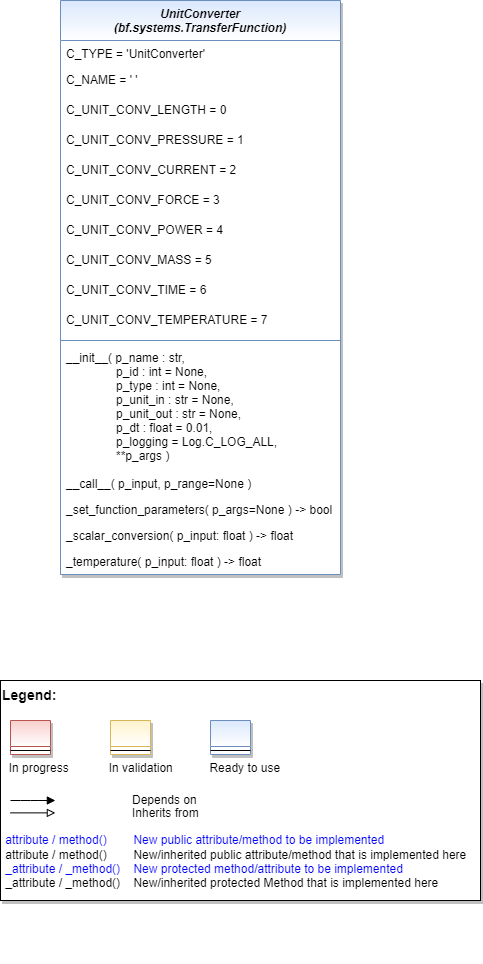

The diagram above was exported from draw.io. Its source (the exported page's mxGraphModel, read from the mxfile embedded in the PNG):
<mxGraphModel dx="1422" dy="954" grid="1" gridSize="10" guides="1" tooltips="1" connect="1" arrows="1" fold="1" page="1" pageScale="1" pageWidth="827" pageHeight="1169" math="0" shadow="0">
  <root>
    <mxCell id="WIyWlLk6GJQsqaUBKTNV-0" />
    <mxCell id="WIyWlLk6GJQsqaUBKTNV-1" parent="WIyWlLk6GJQsqaUBKTNV-0" />
    <mxCell id="zkfFHV4jXpPFQw0GAbJ--0" value="UnitConverter&#10;(bf.systems.TransferFunction)" style="swimlane;fontStyle=3;align=center;verticalAlign=top;childLayout=stackLayout;horizontal=1;startSize=40;horizontalStack=0;resizeParent=1;resizeLast=0;collapsible=1;marginBottom=0;rounded=0;shadow=1;strokeWidth=1;fillColor=#dae8fc;strokeColor=#6c8ebf;gradientColor=#FFFFFF;swimlaneFillColor=#FFFFFF;" parent="WIyWlLk6GJQsqaUBKTNV-1" vertex="1">
      <mxGeometry x="200" y="30" width="280" height="574" as="geometry">
        <mxRectangle x="230" y="140" width="160" height="26" as="alternateBounds" />
      </mxGeometry>
    </mxCell>
    <mxCell id="PB28Airpp9wmVwrRGDZ2-0" value="C_TYPE = 'UnitConverter'" style="text;align=left;verticalAlign=top;spacingLeft=4;spacingRight=4;overflow=hidden;rotatable=0;points=[[0,0.5],[1,0.5]];portConstraint=eastwest;" parent="zkfFHV4jXpPFQw0GAbJ--0" vertex="1">
      <mxGeometry y="40" width="280" height="26" as="geometry" />
    </mxCell>
    <mxCell id="PB28Airpp9wmVwrRGDZ2-1" value="C_NAME = ' '" style="text;align=left;verticalAlign=top;spacingLeft=4;spacingRight=4;overflow=hidden;rotatable=0;points=[[0,0.5],[1,0.5]];portConstraint=eastwest;fontColor=default;" parent="zkfFHV4jXpPFQw0GAbJ--0" vertex="1">
      <mxGeometry y="66" width="280" height="30" as="geometry" />
    </mxCell>
    <mxCell id="PB28Airpp9wmVwrRGDZ2-3" value="C_UNIT_CONV_LENGTH = 0" style="text;align=left;verticalAlign=top;spacingLeft=4;spacingRight=4;overflow=hidden;rotatable=0;points=[[0,0.5],[1,0.5]];portConstraint=eastwest;fontColor=default;" parent="zkfFHV4jXpPFQw0GAbJ--0" vertex="1">
      <mxGeometry y="96" width="280" height="30" as="geometry" />
    </mxCell>
    <mxCell id="PB28Airpp9wmVwrRGDZ2-10" value="C_UNIT_CONV_PRESSURE = 1 " style="text;align=left;verticalAlign=top;spacingLeft=4;spacingRight=4;overflow=hidden;rotatable=0;points=[[0,0.5],[1,0.5]];portConstraint=eastwest;fontColor=default;" parent="zkfFHV4jXpPFQw0GAbJ--0" vertex="1">
      <mxGeometry y="126" width="280" height="30" as="geometry" />
    </mxCell>
    <mxCell id="PB28Airpp9wmVwrRGDZ2-9" value="C_UNIT_CONV_CURRENT = 2" style="text;align=left;verticalAlign=top;spacingLeft=4;spacingRight=4;overflow=hidden;rotatable=0;points=[[0,0.5],[1,0.5]];portConstraint=eastwest;fontColor=default;" parent="zkfFHV4jXpPFQw0GAbJ--0" vertex="1">
      <mxGeometry y="156" width="280" height="30" as="geometry" />
    </mxCell>
    <mxCell id="PB28Airpp9wmVwrRGDZ2-8" value="C_UNIT_CONV_FORCE = 3" style="text;align=left;verticalAlign=top;spacingLeft=4;spacingRight=4;overflow=hidden;rotatable=0;points=[[0,0.5],[1,0.5]];portConstraint=eastwest;fontColor=default;" parent="zkfFHV4jXpPFQw0GAbJ--0" vertex="1">
      <mxGeometry y="186" width="280" height="30" as="geometry" />
    </mxCell>
    <mxCell id="PB28Airpp9wmVwrRGDZ2-4" value="C_UNIT_CONV_POWER = 4" style="text;align=left;verticalAlign=top;spacingLeft=4;spacingRight=4;overflow=hidden;rotatable=0;points=[[0,0.5],[1,0.5]];portConstraint=eastwest;fontColor=default;" parent="zkfFHV4jXpPFQw0GAbJ--0" vertex="1">
      <mxGeometry y="216" width="280" height="30" as="geometry" />
    </mxCell>
    <mxCell id="PB28Airpp9wmVwrRGDZ2-5" value="C_UNIT_CONV_MASS = 5" style="text;align=left;verticalAlign=top;spacingLeft=4;spacingRight=4;overflow=hidden;rotatable=0;points=[[0,0.5],[1,0.5]];portConstraint=eastwest;fontColor=default;" parent="zkfFHV4jXpPFQw0GAbJ--0" vertex="1">
      <mxGeometry y="246" width="280" height="30" as="geometry" />
    </mxCell>
    <mxCell id="PB28Airpp9wmVwrRGDZ2-6" value="C_UNIT_CONV_TIME = 6" style="text;align=left;verticalAlign=top;spacingLeft=4;spacingRight=4;overflow=hidden;rotatable=0;points=[[0,0.5],[1,0.5]];portConstraint=eastwest;fontColor=default;" parent="zkfFHV4jXpPFQw0GAbJ--0" vertex="1">
      <mxGeometry y="276" width="280" height="30" as="geometry" />
    </mxCell>
    <mxCell id="PB28Airpp9wmVwrRGDZ2-7" value="C_UNIT_CONV_TEMPERATURE = 7" style="text;align=left;verticalAlign=top;spacingLeft=4;spacingRight=4;overflow=hidden;rotatable=0;points=[[0,0.5],[1,0.5]];portConstraint=eastwest;fontColor=default;" parent="zkfFHV4jXpPFQw0GAbJ--0" vertex="1">
      <mxGeometry y="306" width="280" height="30" as="geometry" />
    </mxCell>
    <mxCell id="zkfFHV4jXpPFQw0GAbJ--4" value="" style="line;html=1;strokeWidth=1;align=left;verticalAlign=middle;spacingTop=-1;spacingLeft=3;spacingRight=3;rotatable=0;labelPosition=right;points=[];portConstraint=eastwest;fillColor=#dae8fc;strokeColor=#6c8ebf;gradientColor=#FFFFFF;" parent="zkfFHV4jXpPFQw0GAbJ--0" vertex="1">
      <mxGeometry y="336" width="280" height="8" as="geometry" />
    </mxCell>
    <mxCell id="PB28Airpp9wmVwrRGDZ2-11" value="__init__( p_name : str,&#10;               p_id : int = None,&#10;               p_type : int = None,&#10;               p_unit_in : str = None,&#10;               p_unit_out : str = None,&#10;               p_dt : float = 0.01,&#10;               p_logging = Log.C_LOG_ALL,&#10;               **p_args )" style="text;align=left;verticalAlign=top;spacingLeft=4;spacingRight=4;overflow=hidden;rotatable=0;points=[[0,0.5],[1,0.5]];portConstraint=eastwest;" parent="zkfFHV4jXpPFQw0GAbJ--0" vertex="1">
      <mxGeometry y="344" width="280" height="126" as="geometry" />
    </mxCell>
    <mxCell id="PB28Airpp9wmVwrRGDZ2-12" value="__call__( p_input, p_range=None )" style="text;align=left;verticalAlign=top;spacingLeft=4;spacingRight=4;overflow=hidden;rotatable=0;points=[[0,0.5],[1,0.5]];portConstraint=eastwest;" parent="zkfFHV4jXpPFQw0GAbJ--0" vertex="1">
      <mxGeometry y="470" width="280" height="26" as="geometry" />
    </mxCell>
    <mxCell id="PB28Airpp9wmVwrRGDZ2-13" value="_set_function_parameters( p_args=None ) -&gt; bool" style="text;align=left;verticalAlign=top;spacingLeft=4;spacingRight=4;overflow=hidden;rotatable=0;points=[[0,0.5],[1,0.5]];portConstraint=eastwest;" parent="zkfFHV4jXpPFQw0GAbJ--0" vertex="1">
      <mxGeometry y="496" width="280" height="26" as="geometry" />
    </mxCell>
    <mxCell id="PB28Airpp9wmVwrRGDZ2-14" value="_scalar_conversion( p_input: float ) -&gt; float" style="text;align=left;verticalAlign=top;spacingLeft=4;spacingRight=4;overflow=hidden;rotatable=0;points=[[0,0.5],[1,0.5]];portConstraint=eastwest;" parent="zkfFHV4jXpPFQw0GAbJ--0" vertex="1">
      <mxGeometry y="522" width="280" height="26" as="geometry" />
    </mxCell>
    <mxCell id="PB28Airpp9wmVwrRGDZ2-15" value="_temperature( p_input: float ) -&gt; float" style="text;align=left;verticalAlign=top;spacingLeft=4;spacingRight=4;overflow=hidden;rotatable=0;points=[[0,0.5],[1,0.5]];portConstraint=eastwest;" parent="zkfFHV4jXpPFQw0GAbJ--0" vertex="1">
      <mxGeometry y="548" width="280" height="26" as="geometry" />
    </mxCell>
    <mxCell id="3frp60s40n5bYwkhFthx-0" value="" style="group" parent="WIyWlLk6GJQsqaUBKTNV-1" vertex="1" connectable="0">
      <mxGeometry x="140" y="710" width="480" height="220" as="geometry" />
    </mxCell>
    <mxCell id="3frp60s40n5bYwkhFthx-1" value="&lt;font color=&quot;#000000&quot; size=&quot;1&quot;&gt;&lt;b style=&quot;font-size: 14px&quot;&gt;Legend:&lt;br&gt;&lt;/b&gt;&lt;/font&gt;&lt;br&gt;&lt;br&gt;&lt;br&gt;&lt;font color=&quot;#0000ff&quot; style=&quot;font-size: 6px&quot;&gt;&lt;br&gt;&lt;/font&gt;&lt;span style=&quot;color: rgb(0 , 0 , 0)&quot;&gt;&lt;font style=&quot;font-size: 4px&quot;&gt;&amp;nbsp; &amp;nbsp;&lt;/font&gt;&amp;nbsp;In progress&amp;nbsp; &amp;nbsp; &amp;nbsp; &amp;nbsp; &amp;nbsp; &amp;nbsp; In validation&amp;nbsp; &amp;nbsp; &amp;nbsp; &amp;nbsp; &amp;nbsp; &amp;nbsp;Ready to use&lt;/span&gt;&lt;font color=&quot;#000000&quot;&gt;&amp;nbsp;&lt;br&gt;&lt;/font&gt;&lt;font color=&quot;#0000ff&quot;&gt;&lt;br&gt;&lt;br&gt;&lt;br&gt;&lt;br&gt;&amp;nbsp;attribute / method()&amp;nbsp; &amp;nbsp; &amp;nbsp; &amp;nbsp; New public attribute/method to be implemented&lt;/font&gt;&lt;br&gt;&lt;font color=&quot;#000000&quot;&gt;&amp;nbsp;&lt;/font&gt;&lt;font color=&quot;#000000&quot;&gt;attribute / method()&lt;span&gt;&#09;&lt;/span&gt;&amp;nbsp; &amp;nbsp; &amp;nbsp; &amp;nbsp;New/inherited public attribute/method that is implemented here&lt;br&gt;&lt;/font&gt;&lt;font color=&quot;#0000ff&quot;&gt;&amp;nbsp;_attribute /&amp;nbsp;&lt;/font&gt;&lt;font color=&quot;#0000ff&quot;&gt;_method()&amp;nbsp; &amp;nbsp; New protected method/attribute to be implemented&lt;/font&gt;&lt;br&gt;&lt;font color=&quot;#000000&quot;&gt;&amp;nbsp;_attribute / _method()&amp;nbsp; &amp;nbsp; New/inherited protected Method that is implemented here&lt;br&gt;&lt;/font&gt;&lt;font color=&quot;#000000&quot;&gt;&lt;br&gt;&lt;br&gt;&lt;br&gt;&lt;br&gt;&lt;br&gt;&lt;/font&gt;" style="text;html=1;align=left;verticalAlign=top;whiteSpace=wrap;rounded=0;fontColor=#006600;strokeColor=#000000;shadow=1;fillColor=#ffffff;" parent="3frp60s40n5bYwkhFthx-0" vertex="1">
      <mxGeometry width="480" height="220" as="geometry" />
    </mxCell>
    <mxCell id="3frp60s40n5bYwkhFthx-2" value="Depends on" style="endArrow=block;html=1;labelPosition=right;verticalLabelPosition=middle;align=left;verticalAlign=middle;endFill=1;fontSize=12;" parent="3frp60s40n5bYwkhFthx-0" edge="1">
      <mxGeometry x="-1590" y="-2180" width="50" height="50" as="geometry">
        <mxPoint x="9.99969696969697" y="120.00301587301601" as="sourcePoint" />
        <mxPoint x="54.84818181818173" y="120.00301587301601" as="targetPoint" />
        <mxPoint x="98" as="offset" />
        <Array as="points">
          <mxPoint x="30" y="120" />
        </Array>
      </mxGeometry>
    </mxCell>
    <mxCell id="3frp60s40n5bYwkhFthx-3" value="Inherits from" style="endArrow=block;html=1;labelPosition=right;verticalLabelPosition=middle;align=left;verticalAlign=middle;endFill=0;fontSize=12;" parent="3frp60s40n5bYwkhFthx-0" edge="1">
      <mxGeometry x="-1590" y="-2180" width="50" height="50" as="geometry">
        <mxPoint x="9.99969696969697" y="132.3846031746034" as="sourcePoint" />
        <mxPoint x="54.84818181818173" y="132.3846031746034" as="targetPoint" />
        <mxPoint x="98" y="1" as="offset" />
      </mxGeometry>
    </mxCell>
    <mxCell id="3frp60s40n5bYwkhFthx-4" value="" style="swimlane;fontStyle=3;align=center;verticalAlign=top;childLayout=stackLayout;horizontal=1;startSize=26;horizontalStack=0;resizeParent=1;resizeLast=0;collapsible=1;marginBottom=0;rounded=0;shadow=1;strokeWidth=1;fillColor=#f8cecc;strokeColor=#b85450;gradientColor=#ffffff;swimlaneFillColor=#ffffff;" parent="3frp60s40n5bYwkhFthx-0" vertex="1">
      <mxGeometry x="10" y="40" width="40" height="34" as="geometry">
        <mxRectangle x="230" y="140" width="160" height="26" as="alternateBounds" />
      </mxGeometry>
    </mxCell>
    <mxCell id="3frp60s40n5bYwkhFthx-5" value="" style="line;html=1;strokeWidth=1;align=left;verticalAlign=middle;spacingTop=-1;spacingLeft=3;spacingRight=3;rotatable=0;labelPosition=right;points=[];portConstraint=eastwest;" parent="3frp60s40n5bYwkhFthx-4" vertex="1">
      <mxGeometry y="26" width="40" height="8" as="geometry" />
    </mxCell>
    <mxCell id="3frp60s40n5bYwkhFthx-6" value="" style="swimlane;fontStyle=3;align=center;verticalAlign=top;childLayout=stackLayout;horizontal=1;startSize=26;horizontalStack=0;resizeParent=1;resizeLast=0;collapsible=1;marginBottom=0;rounded=0;shadow=1;strokeWidth=1;fillColor=#fff2cc;strokeColor=#d6b656;gradientColor=#ffffff;swimlaneFillColor=#ffffff;" parent="3frp60s40n5bYwkhFthx-0" vertex="1">
      <mxGeometry x="110" y="40" width="40" height="34" as="geometry">
        <mxRectangle x="230" y="140" width="160" height="26" as="alternateBounds" />
      </mxGeometry>
    </mxCell>
    <mxCell id="3frp60s40n5bYwkhFthx-7" value="" style="line;html=1;strokeWidth=1;align=left;verticalAlign=middle;spacingTop=-1;spacingLeft=3;spacingRight=3;rotatable=0;labelPosition=right;points=[];portConstraint=eastwest;" parent="3frp60s40n5bYwkhFthx-6" vertex="1">
      <mxGeometry y="26" width="40" height="8" as="geometry" />
    </mxCell>
    <mxCell id="3frp60s40n5bYwkhFthx-8" value="" style="swimlane;fontStyle=3;align=center;verticalAlign=top;childLayout=stackLayout;horizontal=1;startSize=26;horizontalStack=0;resizeParent=1;resizeLast=0;collapsible=1;marginBottom=0;rounded=0;shadow=1;strokeWidth=1;fillColor=#dae8fc;strokeColor=#6c8ebf;gradientColor=#ffffff;swimlaneFillColor=#ffffff;" parent="3frp60s40n5bYwkhFthx-0" vertex="1">
      <mxGeometry x="210" y="40" width="40" height="34" as="geometry">
        <mxRectangle x="230" y="140" width="160" height="26" as="alternateBounds" />
      </mxGeometry>
    </mxCell>
    <mxCell id="3frp60s40n5bYwkhFthx-9" value="" style="line;html=1;strokeWidth=1;align=left;verticalAlign=middle;spacingTop=-1;spacingLeft=3;spacingRight=3;rotatable=0;labelPosition=right;points=[];portConstraint=eastwest;" parent="3frp60s40n5bYwkhFthx-8" vertex="1">
      <mxGeometry y="26" width="40" height="8" as="geometry" />
    </mxCell>
  </root>
</mxGraphModel>